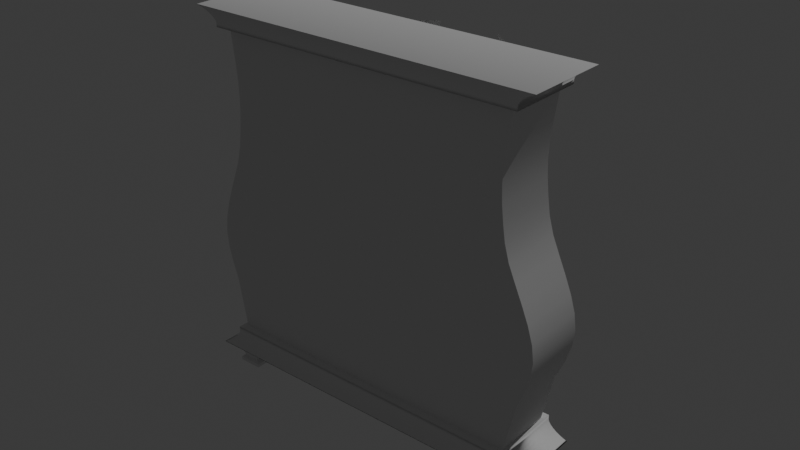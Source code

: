 # Source: 3alacena3.blend  (saved by Blender 4.2.66; exported with 4.5.12 LTS)
import bpy
from mathutils import Matrix  # noqa: F401  (used for matrix-valued properties, if any)

bpy.ops.wm.read_factory_settings(use_empty=True)
scene = bpy.context.scene
scene.name = 'Scene'

# ---- node groups
ng_smooth_by_angle = bpy.data.node_groups.new('Smooth by Angle', 'GeometryNodeTree')
_s = ng_smooth_by_angle.interface.new_socket(name='Mesh', in_out='OUTPUT', socket_type='NodeSocketGeometry')
_s = ng_smooth_by_angle.interface.new_socket(name='Mesh', in_out='INPUT', socket_type='NodeSocketGeometry')
_s = ng_smooth_by_angle.interface.new_socket(name='Angle', in_out='INPUT', socket_type='NodeSocketFloat')
_s.subtype = 'ANGLE'
_s.default_value = 0.5236
_s.min_value = 0.0
_s.max_value = 3.142
_s.description = 'Maximum face angle for smooth edges'
_s = ng_smooth_by_angle.interface.new_socket(name='Ignore Sharpness', in_out='INPUT', socket_type='NodeSocketBool')
_s.force_non_field = True
ng_smooth_by_angle.description = 'Set the sharpness of mesh edges based on the angle between the neighboring faces'
ng_smooth_by_angle.is_modifier = True
_N = ng_smooth_by_angle.nodes; _L = ng_smooth_by_angle.links
n0 = _N.new('GeometryNodeSetShadeSmooth'); n0.name = 'Set Shade Smooth'; n0.location = (120, -80)
n0.domain = 'EDGE'
n1 = _N.new('GeometryNodeSetShadeSmooth'); n1.name = 'Set Shade Smooth.001'; n1.location = (300, -80)
n2 = _N.new('NodeGroupOutput'); n2.name = 'Group Output'; n2.location = (480, -80)
n3 = _N.new('GeometryNodeInputMeshEdgeAngle'); n3.name = 'Edge Angle'; n3.location = (-440, -240)
n4 = _N.new('NodeGroupInput'); n4.name = 'Group Input'; n4.location = (-80, -80)
n5 = _N.new('GeometryNodeInputEdgeSmooth'); n5.name = 'Is Edge Smooth'; n5.location = (-260, -120)
n6 = _N.new('GeometryNodeInputShadeSmooth'); n6.name = 'Is Shade Smooth'; n6.location = (-440, -397)
n7 = _N.new('FunctionNodeCompare'); n7.name = 'Compare'; n7.location = (-260, -260)
n7.operation = 'LESS_EQUAL'
n7.inputs[6].default_value = (0.0, 0.0, 0.0, 0.0)
n7.inputs[7].default_value = (0.0, 0.0, 0.0, 0.0)
n8 = _N.new('FunctionNodeBooleanMath'); n8.name = 'Boolean Math.001'; n8.location = (-80, -260)
n9 = _N.new('NodeGroupInput'); n9.name = 'Group Input.001'; n9.location = (-440, -329)
n10 = _N.new('NodeGroupInput'); n10.name = 'Group Input.002'; n10.location = (-259, -189)
n11 = _N.new('FunctionNodeBooleanMath'); n11.name = 'Boolean Math'; n11.location = (-80, -149)
n11.operation = 'OR'
n12 = _N.new('FunctionNodeBooleanMath'); n12.name = 'Boolean Math.002'; n12.location = (-260, -380)
n12.operation = 'OR'
n13 = _N.new('NodeGroupInput'); n13.name = 'Group Input.003'; n13.location = (-440, -460)
_L.new(n3.outputs[0], n7.inputs[0])
_L.new(n1.outputs[0], n2.inputs[0])
_L.new(n9.outputs[1], n7.inputs[1])
_L.new(n7.outputs[0], n8.inputs[0])
_L.new(n4.outputs[0], n0.inputs[0])
_L.new(n0.outputs[0], n1.inputs[0])
_L.new(n8.outputs[0], n0.inputs[2])
_L.new(n10.outputs[2], n11.inputs[1])
_L.new(n5.outputs[0], n11.inputs[0])
_L.new(n11.outputs[0], n0.inputs[1])
_L.new(n13.outputs[2], n12.inputs[1])
_L.new(n6.outputs[0], n12.inputs[0])
_L.new(n12.outputs[0], n8.inputs[1])
n2.is_active_output = True

# ---- world
world_world = bpy.data.worlds.new('World'); scene.world = world_world
world_world.use_nodes = True; world_world.node_tree.nodes.clear()
_N = world_world.node_tree.nodes; _L = world_world.node_tree.links
n0 = _N.new('ShaderNodeOutputWorld'); n0.name = 'World Output'; n0.location = (300, 300)
n1 = _N.new('ShaderNodeBackground'); n1.name = 'Background'; n1.location = (10, 300)
n1.inputs[0].default_value = (0.05088, 0.05088, 0.05088, 1.0)
_L.new(n1.outputs[0], n0.inputs[0])
n0.is_active_output = True
world_world.color = (0.05088, 0.05088, 0.05088)
world_world.sun_shadow_jitter_overblur = 0.0

# ---- lights
light_sun = bpy.data.lights.new('Sun', 'SUN')
light_sun.energy = 1.0

# ---- meshes
me_cube_001 = bpy.data.meshes.new('Cube.001')
me_cube_001.from_pydata([(-1.0, -1.0, -1.0), (-0.9847, -1.0, 1.0), (-1.0, 1.0, -1.0), (-0.9847, 1.0, 1.0), (1.0, -1.0, -1.0), (0.9823, -1.0, 1.0), (1.0, 1.0, -1.0), (0.9823, 1.0, 1.0), (0.0, 1.0, -1.0), (0.0, 1.0, 1.0), (0.0, -1.0, -1.0), (0.0, -1.0, 1.0), (-1.076, -1.0, -0.6162), (-1.076, 1.0, -0.6162), (1.089, 1.0, -0.6162), (1.089, -1.0, -0.6162), (0.0, -1.0, -0.6162), (0.0, 1.0, -0.6162), (0.0, 1.0, 0.9621), (0.9301, 1.0, 0.9621), (-0.9331, 1.0, 0.9621), (-1.042, 1.0, -0.5783), (1.057, 1.0, -0.5783), (0.0, 1.0, -0.5783), (0.04254, -0.8442, -0.567), (0.04254, -0.8442, 0.9508), (0.8871, -0.8442, 0.9508), (1.015, -0.8442, -0.567), (-0.999, -0.8442, -0.567), (-0.8902, -0.8442, 0.9508), (-0.04254, -0.8442, 0.9508), (-0.04254, -0.8442, -0.567), (-0.9967, -1.0, 0.1919), (-0.9967, 1.0, 0.1919), (0.9964, 1.0, 0.1919), (0.9964, -1.0, 0.1919), (0.0, -1.0, 0.1919), (-0.9495, 1.0, 0.1919), (0.9491, 1.0, 0.1919), (0.0, 1.0, 0.1919), (0.04254, -0.8442, 0.1919), (0.9061, -0.8442, 0.1919), (-0.9065, -0.8442, 0.1919), (-0.04254, -0.8442, 0.1919), (-1.139, 1.0, -0.2122), (1.164, 1.0, -0.2122), (1.164, -1.0, -0.2122), (0.0, -1.0, -0.2122), (-1.086, 1.0, -0.1932), (1.11, 1.0, -0.1932), (0.0, 1.0, -0.1932), (0.04254, -0.8442, -0.1876), (1.059, -0.8442, -0.1876), (-1.037, -0.8442, -0.1876), (-0.04254, -0.8442, -0.1876), (-1.139, -1.0, -0.2122), (-1.076, -1.0, -0.01015), (-1.076, 1.0, -0.01015), (1.089, 1.0, -0.01015), (1.089, -1.0, -0.01015), (0.0, -1.0, -0.01015), (-1.024, 1.0, -0.0006624), (1.037, 1.0, -0.0006624), (0.0, 1.0, -0.0006624), (0.04254, -0.8442, 0.002162), (0.989, -0.8442, 0.002162), (-0.9773, -0.8442, 0.002162), (-0.04254, -0.8442, 0.002162), (-0.9425, -1.0, 0.5959), (-0.9425, 1.0, 0.5959), (0.9336, 1.0, 0.5959), (0.9336, -1.0, 0.5959), (0.0, -1.0, 0.5959), (-0.8966, 1.0, 0.577), (0.8879, 1.0, 0.577), (0.0, 1.0, 0.577), (0.04254, -0.8442, 0.5713), (0.8484, -0.8442, 0.5713), (-0.8566, -0.8442, 0.5713), (-0.04254, -0.8442, 0.5713), (-0.9572, 1.0, 0.3939), (0.9506, 1.0, 0.3939), (0.9506, -1.0, 0.3939), (0.0, -1.0, 0.3939), (-0.9121, 1.0, 0.3844), (0.9058, 1.0, 0.3844), (0.0, 1.0, 0.3844), (0.04254, -0.8442, 0.3816), (0.8657, -0.8442, 0.3816), (-0.8717, -0.8442, 0.3816), (-0.04254, -0.8442, 0.3816), (-0.9572, -1.0, 0.3939), (-0.9572, -1.0, 0.798), (-0.9572, 1.0, 0.798), (0.9506, 1.0, 0.798), (0.9506, -1.0, 0.798), (0.0, -1.0, 0.798), (-0.9075, 1.0, 0.7695), (0.9005, 1.0, 0.7695), (0.0, 1.0, 0.7695), (0.04254, -0.8442, 0.761), (0.8592, -0.8442, 0.761), (-0.866, -0.8442, 0.761), (-0.04254, -0.8442, 0.761), (-1.139, 1.0, -0.4142), (1.164, 1.0, -0.4142), (1.164, -1.0, -0.4142), (0.0, -1.0, -0.4142), (-1.095, 1.0, -0.3858), (1.121, 1.0, -0.3858), (0.0, 1.0, -0.3858), (0.04254, -0.8442, -0.3773), (1.072, -0.8442, -0.3773), (-1.048, -0.8442, -0.3773), (-0.04254, -0.8442, -0.3773), (-1.139, -1.0, -0.4142), (-1.112, 1.0, -0.1112), (1.132, 1.0, -0.1112), (1.132, -1.0, -0.1112), (0.0, -1.0, -0.1112), (-1.059, 1.0, -0.09693), (1.077, 1.0, -0.09693), (0.0, 1.0, -0.09693), (0.04254, -0.8442, -0.0927), (1.028, -0.8442, -0.0927), (-1.01, -0.8442, -0.0927), (-0.04254, -0.8442, -0.0927), (-1.112, -1.0, -0.1112), (-1.15, -1.0, -0.3132), (-1.15, 1.0, -0.3132), (1.177, 1.0, -0.3132), (1.177, -1.0, -0.3132), (0.0, -1.0, -0.3132), (-1.101, 1.0, -0.2895), (1.127, 1.0, -0.2895), (0.0, 1.0, -0.2895), (0.04254, -0.8442, -0.2824), (1.076, -0.8442, -0.2824), (-1.051, -0.8442, -0.2824), (-0.04254, -0.8442, -0.2824), (-1.112, 1.0, -0.5152), (1.132, 1.0, -0.5152), (1.132, -1.0, -0.5152), (0.0, -1.0, -0.5152), (-1.074, 1.0, -0.482), (1.095, 1.0, -0.482), (0.0, 1.0, -0.482), (0.04254, -0.8442, -0.4721), (1.049, -0.8442, -0.4721), (-1.029, -0.8442, -0.4721), (-0.04254, -0.8442, -0.4721), (-1.112, -1.0, -0.5152), (-0.9709, 1.0, 0.2929), (0.9665, 1.0, 0.2929), (0.9665, -1.0, 0.2929), (0.0, -1.0, 0.2929), (-0.9252, 1.0, 0.2882), (0.9209, 1.0, 0.2882), (0.0, 1.0, 0.2882), (0.04254, -0.8442, 0.2867), (0.8801, -0.8442, 0.2867), (-0.8841, -0.8442, 0.2867), (-0.04254, -0.8442, 0.2867), (-0.9709, -1.0, 0.2929), (-1.036, -1.0, 0.09087), (-1.036, 1.0, 0.09087), (1.042, 1.0, 0.09087), (1.042, -1.0, 0.09087), (0.0, -1.0, 0.09087), (-0.9858, 1.0, 0.09561), (0.9916, 1.0, 0.09561), (0.0, 1.0, 0.09561), (0.04254, -0.8442, 0.09702), (0.9459, -0.8442, 0.09702), (-0.9406, -0.8442, 0.09702), (-0.04254, -0.8442, 0.09702), (-0.9467, -1.0, 0.4949), (-0.9467, 1.0, 0.4949), (0.9385, 1.0, 0.4949), (0.9385, -1.0, 0.4949), (0.0, -1.0, 0.4949), (-0.9017, 1.0, 0.4807), (0.8938, 1.0, 0.4807), (0.0, 1.0, 0.4807), (0.04254, -0.8442, 0.4765), (0.8542, -0.8442, 0.4765), (-0.8617, -0.8442, 0.4765), (-0.04254, -0.8442, 0.4765), (-0.9467, 1.0, 0.697), (0.9385, 1.0, 0.697), (0.9385, -1.0, 0.697), (0.0, -1.0, 0.697), (-0.8989, 1.0, 0.6732), (0.8906, 1.0, 0.6732), (0.0, 1.0, 0.6732), (0.04254, -0.8442, 0.6662), (0.8503, -0.8442, 0.6662), (-0.8583, -0.8442, 0.6662), (-0.04254, -0.8442, 0.6662), (-0.9467, -1.0, 0.697), (-0.9709, -1.0, 0.899), (-0.9709, 1.0, 0.899), (0.9664, 1.0, 0.899), (0.9664, -1.0, 0.899), (0.0, -1.0, 0.899), (-0.9198, 1.0, 0.8658), (0.9147, 1.0, 0.8658), (0.0, 1.0, 0.8658), (0.04254, -0.8442, 0.8559), (0.8724, -0.8442, 0.8559), (-0.8775, -0.8442, 0.8559), (-0.04254, -0.8442, 0.8559), (0.0, 1.148, 1.0), (0.9823, 1.148, 1.0), (-0.9847, 1.148, 1.0), (-1.112, 1.148, -0.5152), (-1.076, 1.148, -0.6162), (1.132, 1.148, -0.5152), (1.089, 1.148, -0.6162), (-0.9331, 1.148, 0.9621), (0.0, 1.148, -0.6162), (0.0, 1.148, 0.9621), (0.9301, 1.148, 0.9621), (-1.074, 1.148, -0.482), (-1.042, 1.148, -0.5783), (1.095, 1.148, -0.482), (1.057, 1.148, -0.5783), (0.0, 1.148, -0.5783), (-0.9709, 1.148, 0.2929), (-0.9967, 1.148, 0.1919), (0.9665, 1.148, 0.2929), (0.9964, 1.148, 0.1919), (-0.9252, 1.148, 0.2882), (-0.9495, 1.148, 0.1919), (0.9209, 1.148, 0.2882), (0.9491, 1.148, 0.1919), (-1.112, 1.148, -0.1112), (-1.139, 1.148, -0.2122), (1.132, 1.148, -0.1112), (1.164, 1.148, -0.2122), (-1.059, 1.148, -0.09693), (-1.086, 1.148, -0.1932), (1.077, 1.148, -0.09693), (1.11, 1.148, -0.1932), (-1.036, 1.148, 0.09087), (-1.076, 1.148, -0.01015), (1.042, 1.148, 0.09087), (1.089, 1.148, -0.01015), (-0.9858, 1.148, 0.09561), (-1.024, 1.148, -0.0006624), (0.9916, 1.148, 0.09561), (1.037, 1.148, -0.0006624), (-0.9467, 1.148, 0.697), (-0.9425, 1.148, 0.5959), (0.9385, 1.148, 0.697), (0.9336, 1.148, 0.5959), (-0.8989, 1.148, 0.6732), (-0.8966, 1.148, 0.577), (0.8906, 1.148, 0.6732), (0.8879, 1.148, 0.577), (-0.9467, 1.148, 0.4949), (-0.9572, 1.148, 0.3939), (0.9385, 1.148, 0.4949), (0.9506, 1.148, 0.3939), (-0.9017, 1.148, 0.4807), (-0.9121, 1.148, 0.3844), (0.8938, 1.148, 0.4807), (0.9058, 1.148, 0.3844), (-0.9709, 1.148, 0.899), (-0.9572, 1.148, 0.798), (0.9664, 1.148, 0.899), (0.9506, 1.148, 0.798), (-0.9198, 1.148, 0.8658), (-0.9075, 1.148, 0.7695), (0.9147, 1.148, 0.8658), (0.9005, 1.148, 0.7695), (-1.15, 1.148, -0.3132), (-1.139, 1.148, -0.4142), (1.177, 1.148, -0.3132), (1.164, 1.148, -0.4142), (-1.101, 1.148, -0.2895), (-1.095, 1.148, -0.3858), (1.127, 1.148, -0.2895), (1.121, 1.148, -0.3858)], [], [(200, 1, 3, 201), (98, 206, 274, 275), (202, 7, 5, 203), (204, 11, 1, 200), (8, 6, 4, 10), (9, 3, 1, 11), (7, 9, 11, 5), (2, 8, 10, 0), (203, 5, 11, 204), (69, 188, 252, 253), (2, 13, 17, 8), (4, 15, 16, 10), (10, 16, 12, 0), (6, 14, 15, 4), (8, 17, 14, 6), (0, 12, 13, 2), (208, 25, 26, 209), (210, 29, 30, 211), (205, 97, 273, 272), (17, 13, 216, 220), (178, 81, 263, 262), (109, 134, 282, 283), (207, 18, 25, 208), (18, 19, 26, 25), (145, 22, 27, 148), (22, 23, 24, 27), (205, 20, 29, 210), (20, 18, 30, 29), (146, 23, 31, 150), (23, 21, 28, 31), (158, 39, 43, 162), (169, 37, 42, 174), (157, 38, 41, 160), (171, 39, 40, 172), (80, 177, 260, 261), (174, 42, 43, 175), (172, 40, 41, 173), (202, 94, 271, 270), (167, 35, 36, 168), (168, 36, 32, 164), (166, 34, 35, 167), (164, 32, 33, 165), (128, 55, 44, 129), (130, 45, 46, 131), (132, 47, 55, 128), (131, 46, 47, 132), (133, 108, 281, 280), (136, 51, 52, 137), (138, 53, 54, 139), (135, 50, 51, 136), (133, 48, 53, 138), (122, 50, 54, 126), (121, 49, 52, 124), (93, 201, 268, 269), (121, 62, 251, 242), (170, 62, 65, 173), (171, 63, 67, 175), (127, 56, 57, 116), (117, 58, 59, 118), (119, 60, 56, 127), (118, 59, 60, 119), (61, 120, 240, 249), (123, 64, 65, 124), (125, 66, 67, 126), (122, 63, 64, 123), (120, 61, 66, 125), (134, 49, 243, 282), (193, 74, 77, 196), (194, 75, 79, 198), (181, 73, 78, 186), (183, 75, 76, 184), (186, 78, 79, 187), (184, 76, 77, 185), (141, 14, 218, 217), (179, 71, 72, 180), (180, 72, 68, 176), (178, 70, 71, 179), (176, 68, 69, 177), (163, 91, 80, 152), (153, 81, 82, 154), (155, 83, 91, 163), (154, 82, 83, 155), (130, 105, 279, 278), (159, 87, 88, 160), (161, 89, 90, 162), (158, 86, 87, 159), (156, 84, 89, 161), (48, 133, 280, 241), (182, 85, 88, 185), (183, 86, 90, 187), (207, 99, 103, 211), (206, 98, 101, 209), (13, 140, 215, 216), (192, 97, 102, 197), (194, 99, 100, 195), (197, 102, 103, 198), (195, 100, 101, 196), (104, 129, 276, 277), (190, 95, 96, 191), (191, 96, 92, 199), (189, 94, 95, 190), (199, 92, 93, 188), (144, 108, 113, 149), (146, 110, 111, 147), (149, 113, 114, 150), (147, 111, 112, 148), (58, 117, 238, 247), (142, 106, 107, 143), (143, 107, 115, 151), (141, 105, 106, 142), (151, 115, 104, 140), (135, 110, 114, 139), (134, 109, 112, 137), (145, 109, 283, 225), (48, 120, 125, 53), (50, 122, 123, 51), (53, 125, 126, 54), (51, 123, 124, 52), (116, 57, 245, 236), (46, 118, 119, 47), (47, 119, 127, 55), (45, 117, 118, 46), (55, 127, 116, 44), (45, 130, 278, 239), (62, 121, 124, 65), (63, 122, 126, 67), (108, 144, 223, 281), (49, 134, 137, 52), (50, 135, 139, 54), (108, 133, 138, 113), (110, 135, 136, 111), (113, 138, 139, 114), (111, 136, 137, 112), (129, 44, 237, 276), (106, 131, 132, 107), (107, 132, 128, 115), (105, 130, 131, 106), (115, 128, 129, 104), (12, 151, 140, 13), (14, 141, 142, 15), (16, 143, 151, 12), (15, 142, 143, 16), (157, 85, 267, 234), (24, 147, 148, 27), (28, 149, 150, 31), (23, 146, 147, 24), (21, 144, 149, 28), (110, 146, 150, 114), (109, 145, 148, 112), (84, 156, 232, 265), (37, 156, 161, 42), (39, 158, 159, 40), (42, 161, 162, 43), (40, 159, 160, 41), (170, 38, 235, 250), (35, 154, 155, 36), (36, 155, 163, 32), (34, 153, 154, 35), (32, 163, 152, 33), (105, 141, 217, 279), (85, 157, 160, 88), (86, 158, 162, 90), (39, 171, 175, 43), (38, 170, 173, 41), (37, 169, 248, 233), (56, 164, 165, 57), (58, 166, 167, 59), (60, 168, 164, 56), (59, 167, 168, 60), (140, 104, 277, 215), (64, 172, 173, 65), (66, 174, 175, 67), (63, 171, 172, 64), (61, 169, 174, 66), (75, 183, 187, 79), (74, 182, 185, 77), (38, 157, 234, 235), (91, 176, 177, 80), (81, 178, 179, 82), (83, 180, 176, 91), (82, 179, 180, 83), (182, 74, 259, 266), (87, 184, 185, 88), (89, 186, 187, 90), (86, 183, 184, 87), (84, 181, 186, 89), (68, 199, 188, 69), (70, 189, 190, 71), (72, 191, 199, 68), (71, 190, 191, 72), (3, 9, 212, 214), (76, 195, 196, 77), (78, 197, 198, 79), (75, 194, 195, 76), (73, 192, 197, 78), (99, 194, 198, 103), (98, 193, 196, 101), (81, 153, 230, 263), (156, 37, 233, 232), (19, 206, 209, 26), (18, 207, 211, 30), (97, 205, 210, 102), (99, 207, 208, 100), (102, 210, 211, 103), (100, 208, 209, 101), (73, 181, 264, 257), (95, 203, 204, 96), (96, 204, 200, 92), (94, 202, 203, 95), (92, 200, 201, 93), (218, 220, 227, 226), (268, 214, 219, 272), (220, 216, 224, 227), (214, 212, 221, 219), (217, 218, 226, 225), (212, 213, 222, 221), (230, 231, 235, 234), (244, 229, 233, 248), (276, 237, 241, 280), (238, 239, 243, 242), (246, 247, 251, 250), (236, 245, 249, 240), (254, 255, 259, 258), (260, 253, 257, 264), (228, 261, 265, 232), (262, 263, 267, 266), (270, 271, 275, 274), (252, 269, 273, 256), (215, 277, 281, 223), (278, 279, 283, 282), (237, 236, 240, 241), (247, 238, 242, 251), (239, 278, 282, 243), (277, 276, 280, 281), (216, 215, 223, 224), (279, 217, 225, 283), (229, 228, 232, 233), (263, 230, 234, 267), (231, 246, 250, 235), (245, 244, 248, 249), (255, 262, 266, 259), (261, 260, 264, 265), (253, 252, 256, 257), (271, 254, 258, 275), (213, 270, 274, 222), (269, 268, 272, 273), (181, 84, 265, 264), (189, 70, 255, 254), (14, 17, 220, 218), (85, 182, 266, 267), (201, 3, 214, 268), (57, 165, 244, 245), (7, 202, 270, 213), (9, 7, 213, 212), (188, 93, 269, 252), (166, 58, 247, 246), (44, 116, 236, 237), (19, 18, 221, 222), (192, 73, 257, 256), (94, 189, 254, 271), (117, 45, 239, 238), (18, 20, 219, 221), (74, 193, 258, 259), (144, 21, 224, 223), (20, 205, 272, 219), (169, 61, 249, 248), (177, 69, 253, 260), (33, 152, 228, 229), (22, 145, 225, 226), (206, 19, 222, 274), (97, 192, 256, 273), (62, 170, 250, 251), (70, 178, 262, 255), (120, 48, 241, 240), (153, 34, 231, 230), (193, 98, 275, 258), (49, 121, 242, 243), (165, 33, 229, 244), (21, 23, 227, 224), (34, 166, 246, 231), (152, 80, 261, 228), (23, 22, 226, 227)])
me_cube_001.polygons.foreach_set('use_smooth', [True] * 282)
_uv = me_cube_001.uv_layers.new(name='UVMap')
_uv.uv.foreach_set('vector', [0.6124, 0.0, 0.625, 0.0, 0.625, 0.25, 0.6124, 0.25, 0.5997, 0.5, 0.6124, 0.5, 0.6124, 0.5, 0.5997, 0.5, 0.6124, 0.5, 0.625, 0.5, 0.625, 0.75, 0.6124, 0.75, 0.6124, 0.875, 0.625, 0.875, 0.625, 1.0, 0.6124, 1.0, 0.25, 0.5, 0.375, 0.5, 0.375, 0.75, 0.25, 0.75, 0.75, 0.5, 0.875, 0.5, 0.875, 0.75, 0.75, 0.75, 0.625, 0.5, 0.75, 0.5, 0.75, 0.75, 0.625, 0.75, 0.125, 0.5, 0.25, 0.5, 0.25, 0.75, 0.125, 0.75, 0.6124, 0.75, 0.625, 0.75, 0.625, 0.875, 0.6124, 0.875, 0.5745, 0.25, 0.5871, 0.25, 0.5871, 0.25, 0.5745, 0.25, 0.375, 0.25, 0.423, 0.25, 0.423, 0.375, 0.375, 0.375, 0.375, 0.75, 0.423, 0.75, 0.423, 0.875, 0.375, 0.875, 0.375, 0.875, 0.423, 0.875, 0.423, 1.0, 0.375, 1.0, 0.375, 0.5, 0.423, 0.5, 0.423, 0.75, 0.375, 0.75, 0.375, 0.375, 0.423, 0.375, 0.423, 0.5, 0.375, 0.5, 0.375, 0.0, 0.423, 0.0, 0.423, 0.25, 0.375, 0.25, 0.6027, 0.3861, 0.6139, 0.3861, 0.6139, 0.4889, 0.6027, 0.4889, 0.6027, 0.2611, 0.6139, 0.2611, 0.6139, 0.3639, 0.6027, 0.3639, 0.6124, 0.25, 0.5997, 0.25, 0.5997, 0.25, 0.6124, 0.25, 0.423, 0.375, 0.423, 0.25, 0.423, 0.25, 0.423, 0.375, 0.5619, 0.5, 0.5492, 0.5, 0.5492, 0.5, 0.5619, 0.5, 0.4482, 0.5, 0.4609, 0.5, 0.4609, 0.5, 0.4482, 0.5, 0.6124, 0.375, 0.625, 0.375, 0.6139, 0.3861, 0.6027, 0.3861, 0.625, 0.375, 0.625, 0.5, 0.6139, 0.4889, 0.6139, 0.3861, 0.4356, 0.5, 0.423, 0.5, 0.434, 0.4889, 0.4453, 0.4889, 0.423, 0.5, 0.423, 0.375, 0.434, 0.3861, 0.434, 0.4889, 0.6124, 0.25, 0.625, 0.25, 0.6139, 0.2611, 0.6027, 0.2611, 0.625, 0.25, 0.625, 0.375, 0.6139, 0.3639, 0.6139, 0.2611, 0.4356, 0.375, 0.423, 0.375, 0.434, 0.3639, 0.4453, 0.3639, 0.423, 0.375, 0.423, 0.25, 0.434, 0.2611, 0.434, 0.3639, 0.5366, 0.375, 0.524, 0.375, 0.524, 0.3639, 0.5352, 0.3639, 0.5114, 0.25, 0.524, 0.25, 0.524, 0.2611, 0.5127, 0.2611, 0.5366, 0.5, 0.524, 0.5, 0.524, 0.4889, 0.5352, 0.4889, 0.5114, 0.375, 0.524, 0.375, 0.524, 0.3861, 0.5127, 0.3861, 0.5492, 0.25, 0.5619, 0.25, 0.5619, 0.25, 0.5492, 0.25, 0.5127, 0.2611, 0.524, 0.2611, 0.524, 0.3639, 0.5127, 0.3639, 0.5127, 0.3861, 0.524, 0.3861, 0.524, 0.4889, 0.5127, 0.4889, 0.6124, 0.5, 0.5997, 0.5, 0.5997, 0.5, 0.6124, 0.5, 0.5114, 0.75, 0.524, 0.75, 0.524, 0.875, 0.5114, 0.875, 0.5114, 0.875, 0.524, 0.875, 0.524, 1.0, 0.5114, 1.0, 0.5114, 0.5, 0.524, 0.5, 0.524, 0.75, 0.5114, 0.75, 0.5114, 0.0, 0.524, 0.0, 0.524, 0.25, 0.5114, 0.25, 0.4609, 0.0, 0.4735, 0.0, 0.4735, 0.25, 0.4609, 0.25, 0.4609, 0.5, 0.4735, 0.5, 0.4735, 0.75, 0.4609, 0.75, 0.4609, 0.875, 0.4735, 0.875, 0.4735, 1.0, 0.4609, 1.0, 0.4609, 0.75, 0.4735, 0.75, 0.4735, 0.875, 0.4609, 0.875, 0.4609, 0.25, 0.4482, 0.25, 0.4482, 0.25, 0.4609, 0.25, 0.4678, 0.3861, 0.479, 0.3861, 0.479, 0.4889, 0.4678, 0.4889, 0.4678, 0.2611, 0.479, 0.2611, 0.479, 0.3639, 0.4678, 0.3639, 0.4609, 0.375, 0.4735, 0.375, 0.479, 0.3861, 0.4678, 0.3861, 0.4609, 0.25, 0.4735, 0.25, 0.479, 0.2611, 0.4678, 0.2611, 0.4861, 0.375, 0.4735, 0.375, 0.479, 0.3639, 0.4902, 0.3639, 0.4861, 0.5, 0.4735, 0.5, 0.479, 0.4889, 0.4902, 0.4889, 0.5997, 0.25, 0.6124, 0.25, 0.6124, 0.25, 0.5997, 0.25, 0.4861, 0.5, 0.4987, 0.5, 0.4987, 0.5, 0.4861, 0.5, 0.5114, 0.5, 0.4987, 0.5, 0.5015, 0.4889, 0.5127, 0.4889, 0.5114, 0.375, 0.4987, 0.375, 0.5015, 0.3639, 0.5127, 0.3639, 0.4861, 0.0, 0.4987, 0.0, 0.4987, 0.25, 0.4861, 0.25, 0.4861, 0.5, 0.4987, 0.5, 0.4987, 0.75, 0.4861, 0.75, 0.4861, 0.875, 0.4987, 0.875, 0.4987, 1.0, 0.4861, 1.0, 0.4861, 0.75, 0.4987, 0.75, 0.4987, 0.875, 0.4861, 0.875, 0.4987, 0.25, 0.4861, 0.25, 0.4861, 0.25, 0.4987, 0.25, 0.4902, 0.3861, 0.5015, 0.3861, 0.5015, 0.4889, 0.4902, 0.4889, 0.4902, 0.2611, 0.5015, 0.2611, 0.5015, 0.3639, 0.4902, 0.3639, 0.4861, 0.375, 0.4987, 0.375, 0.5015, 0.3861, 0.4902, 0.3861, 0.4861, 0.25, 0.4987, 0.25, 0.5015, 0.2611, 0.4902, 0.2611, 0.4609, 0.5, 0.4735, 0.5, 0.4735, 0.5, 0.4609, 0.5, 0.5871, 0.5, 0.5745, 0.5, 0.569, 0.4889, 0.5802, 0.4889, 0.5871, 0.375, 0.5745, 0.375, 0.569, 0.3639, 0.5802, 0.3639, 0.5619, 0.25, 0.5745, 0.25, 0.569, 0.2611, 0.5577, 0.2611, 0.5619, 0.375, 0.5745, 0.375, 0.569, 0.3861, 0.5577, 0.3861, 0.5577, 0.2611, 0.569, 0.2611, 0.569, 0.3639, 0.5577, 0.3639, 0.5577, 0.3861, 0.569, 0.3861, 0.569, 0.4889, 0.5577, 0.4889, 0.4356, 0.5, 0.423, 0.5, 0.423, 0.5, 0.4356, 0.5, 0.5619, 0.75, 0.5745, 0.75, 0.5745, 0.875, 0.5619, 0.875, 0.5619, 0.875, 0.5745, 0.875, 0.5745, 1.0, 0.5619, 1.0, 0.5619, 0.5, 0.5745, 0.5, 0.5745, 0.75, 0.5619, 0.75, 0.5619, 0.0, 0.5745, 0.0, 0.5745, 0.25, 0.5619, 0.25, 0.5366, 0.0, 0.5492, 0.0, 0.5492, 0.25, 0.5366, 0.25, 0.5366, 0.5, 0.5492, 0.5, 0.5492, 0.75, 0.5366, 0.75, 0.5366, 0.875, 0.5492, 0.875, 0.5492, 1.0, 0.5366, 1.0, 0.5366, 0.75, 0.5492, 0.75, 0.5492, 0.875, 0.5366, 0.875, 0.4609, 0.5, 0.4482, 0.5, 0.4482, 0.5, 0.4609, 0.5, 0.5352, 0.3861, 0.5465, 0.3861, 0.5465, 0.4889, 0.5352, 0.4889, 0.5352, 0.2611, 0.5465, 0.2611, 0.5465, 0.3639, 0.5352, 0.3639, 0.5366, 0.375, 0.5492, 0.375, 0.5465, 0.3861, 0.5352, 0.3861, 0.5366, 0.25, 0.5492, 0.25, 0.5465, 0.2611, 0.5352, 0.2611, 0.4735, 0.25, 0.4609, 0.25, 0.4609, 0.25, 0.4735, 0.25, 0.5619, 0.5, 0.5492, 0.5, 0.5465, 0.4889, 0.5577, 0.4889, 0.5619, 0.375, 0.5492, 0.375, 0.5465, 0.3639, 0.5577, 0.3639, 0.6124, 0.375, 0.5997, 0.375, 0.5915, 0.3639, 0.6027, 0.3639, 0.6124, 0.5, 0.5997, 0.5, 0.5915, 0.4889, 0.6027, 0.4889, 0.423, 0.25, 0.4356, 0.25, 0.4356, 0.25, 0.423, 0.25, 0.5871, 0.25, 0.5997, 0.25, 0.5915, 0.2611, 0.5802, 0.2611, 0.5871, 0.375, 0.5997, 0.375, 0.5915, 0.3861, 0.5802, 0.3861, 0.5802, 0.2611, 0.5915, 0.2611, 0.5915, 0.3639, 0.5802, 0.3639, 0.5802, 0.3861, 0.5915, 0.3861, 0.5915, 0.4889, 0.5802, 0.4889, 0.4482, 0.25, 0.4609, 0.25, 0.4609, 0.25, 0.4482, 0.25, 0.5871, 0.75, 0.5997, 0.75, 0.5997, 0.875, 0.5871, 0.875, 0.5871, 0.875, 0.5997, 0.875, 0.5997, 1.0, 0.5871, 1.0, 0.5871, 0.5, 0.5997, 0.5, 0.5997, 0.75, 0.5871, 0.75, 0.5871, 0.0, 0.5997, 0.0, 0.5997, 0.25, 0.5871, 0.25, 0.4356, 0.25, 0.4482, 0.25, 0.4565, 0.2611, 0.4453, 0.2611, 0.4356, 0.375, 0.4482, 0.375, 0.4565, 0.3861, 0.4453, 0.3861, 0.4453, 0.2611, 0.4565, 0.2611, 0.4565, 0.3639, 0.4453, 0.3639, 0.4453, 0.3861, 0.4565, 0.3861, 0.4565, 0.4889, 0.4453, 0.4889, 0.4987, 0.5, 0.4861, 0.5, 0.4861, 0.5, 0.4987, 0.5, 0.4356, 0.75, 0.4482, 0.75, 0.4482, 0.875, 0.4356, 0.875, 0.4356, 0.875, 0.4482, 0.875, 0.4482, 1.0, 0.4356, 1.0, 0.4356, 0.5, 0.4482, 0.5, 0.4482, 0.75, 0.4356, 0.75, 0.4356, 0.0, 0.4482, 0.0, 0.4482, 0.25, 0.4356, 0.25, 0.4609, 0.375, 0.4482, 0.375, 0.4565, 0.3639, 0.4678, 0.3639, 0.4609, 0.5, 0.4482, 0.5, 0.4565, 0.4889, 0.4678, 0.4889, 0.4356, 0.5, 0.4482, 0.5, 0.4482, 0.5, 0.4356, 0.5, 0.4735, 0.25, 0.4861, 0.25, 0.4902, 0.2611, 0.479, 0.2611, 0.4735, 0.375, 0.4861, 0.375, 0.4902, 0.3861, 0.479, 0.3861, 0.479, 0.2611, 0.4902, 0.2611, 0.4902, 0.3639, 0.479, 0.3639, 0.479, 0.3861, 0.4902, 0.3861, 0.4902, 0.4889, 0.479, 0.4889, 0.4861, 0.25, 0.4987, 0.25, 0.4987, 0.25, 0.4861, 0.25, 0.4735, 0.75, 0.4861, 0.75, 0.4861, 0.875, 0.4735, 0.875, 0.4735, 0.875, 0.4861, 0.875, 0.4861, 1.0, 0.4735, 1.0, 0.4735, 0.5, 0.4861, 0.5, 0.4861, 0.75, 0.4735, 0.75, 0.4735, 0.0, 0.4861, 0.0, 0.4861, 0.25, 0.4735, 0.25, 0.4735, 0.5, 0.4609, 0.5, 0.4609, 0.5, 0.4735, 0.5, 0.4987, 0.5, 0.4861, 0.5, 0.4902, 0.4889, 0.5015, 0.4889, 0.4987, 0.375, 0.4861, 0.375, 0.4902, 0.3639, 0.5015, 0.3639, 0.4482, 0.25, 0.4356, 0.25, 0.4356, 0.25, 0.4482, 0.25, 0.4735, 0.5, 0.4609, 0.5, 0.4678, 0.4889, 0.479, 0.4889, 0.4735, 0.375, 0.4609, 0.375, 0.4678, 0.3639, 0.479, 0.3639, 0.4482, 0.25, 0.4609, 0.25, 0.4678, 0.2611, 0.4565, 0.2611, 0.4482, 0.375, 0.4609, 0.375, 0.4678, 0.3861, 0.4565, 0.3861, 0.4565, 0.2611, 0.4678, 0.2611, 0.4678, 0.3639, 0.4565, 0.3639, 0.4565, 0.3861, 0.4678, 0.3861, 0.4678, 0.4889, 0.4565, 0.4889, 0.4609, 0.25, 0.4735, 0.25, 0.4735, 0.25, 0.4609, 0.25, 0.4482, 0.75, 0.4609, 0.75, 0.4609, 0.875, 0.4482, 0.875, 0.4482, 0.875, 0.4609, 0.875, 0.4609, 1.0, 0.4482, 1.0, 0.4482, 0.5, 0.4609, 0.5, 0.4609, 0.75, 0.4482, 0.75, 0.4482, 0.0, 0.4609, 0.0, 0.4609, 0.25, 0.4482, 0.25, 0.423, 0.0, 0.4356, 0.0, 0.4356, 0.25, 0.423, 0.25, 0.423, 0.5, 0.4356, 0.5, 0.4356, 0.75, 0.423, 0.75, 0.423, 0.875, 0.4356, 0.875, 0.4356, 1.0, 0.423, 1.0, 0.423, 0.75, 0.4356, 0.75, 0.4356, 0.875, 0.423, 0.875, 0.5366, 0.5, 0.5492, 0.5, 0.5492, 0.5, 0.5366, 0.5, 0.434, 0.3861, 0.4453, 0.3861, 0.4453, 0.4889, 0.434, 0.4889, 0.434, 0.2611, 0.4453, 0.2611, 0.4453, 0.3639, 0.434, 0.3639, 0.423, 0.375, 0.4356, 0.375, 0.4453, 0.3861, 0.434, 0.3861, 0.423, 0.25, 0.4356, 0.25, 0.4453, 0.2611, 0.434, 0.2611, 0.4482, 0.375, 0.4356, 0.375, 0.4453, 0.3639, 0.4565, 0.3639, 0.4482, 0.5, 0.4356, 0.5, 0.4453, 0.4889, 0.4565, 0.4889, 0.5492, 0.25, 0.5366, 0.25, 0.5366, 0.25, 0.5492, 0.25, 0.524, 0.25, 0.5366, 0.25, 0.5352, 0.2611, 0.524, 0.2611, 0.524, 0.375, 0.5366, 0.375, 0.5352, 0.3861, 0.524, 0.3861, 0.524, 0.2611, 0.5352, 0.2611, 0.5352, 0.3639, 0.524, 0.3639, 0.524, 0.3861, 0.5352, 0.3861, 0.5352, 0.4889, 0.524, 0.4889, 0.5114, 0.5, 0.524, 0.5, 0.524, 0.5, 0.5114, 0.5, 0.524, 0.75, 0.5366, 0.75, 0.5366, 0.875, 0.524, 0.875, 0.524, 0.875, 0.5366, 0.875, 0.5366, 1.0, 0.524, 1.0, 0.524, 0.5, 0.5366, 0.5, 0.5366, 0.75, 0.524, 0.75, 0.524, 0.0, 0.5366, 0.0, 0.5366, 0.25, 0.524, 0.25, 0.4482, 0.5, 0.4356, 0.5, 0.4356, 0.5, 0.4482, 0.5, 0.5492, 0.5, 0.5366, 0.5, 0.5352, 0.4889, 0.5465, 0.4889, 0.5492, 0.375, 0.5366, 0.375, 0.5352, 0.3639, 0.5465, 0.3639, 0.524, 0.375, 0.5114, 0.375, 0.5127, 0.3639, 0.524, 0.3639, 0.524, 0.5, 0.5114, 0.5, 0.5127, 0.4889, 0.524, 0.4889, 0.524, 0.25, 0.5114, 0.25, 0.5114, 0.25, 0.524, 0.25, 0.4987, 0.0, 0.5114, 0.0, 0.5114, 0.25, 0.4987, 0.25, 0.4987, 0.5, 0.5114, 0.5, 0.5114, 0.75, 0.4987, 0.75, 0.4987, 0.875, 0.5114, 0.875, 0.5114, 1.0, 0.4987, 1.0, 0.4987, 0.75, 0.5114, 0.75, 0.5114, 0.875, 0.4987, 0.875, 0.4356, 0.25, 0.4482, 0.25, 0.4482, 0.25, 0.4356, 0.25, 0.5015, 0.3861, 0.5127, 0.3861, 0.5127, 0.4889, 0.5015, 0.4889, 0.5015, 0.2611, 0.5127, 0.2611, 0.5127, 0.3639, 0.5015, 0.3639, 0.4987, 0.375, 0.5114, 0.375, 0.5127, 0.3861, 0.5015, 0.3861, 0.4987, 0.25, 0.5114, 0.25, 0.5127, 0.2611, 0.5015, 0.2611, 0.5745, 0.375, 0.5619, 0.375, 0.5577, 0.3639, 0.569, 0.3639, 0.5745, 0.5, 0.5619, 0.5, 0.5577, 0.4889, 0.569, 0.4889, 0.524, 0.5, 0.5366, 0.5, 0.5366, 0.5, 0.524, 0.5, 0.5492, 0.0, 0.5619, 0.0, 0.5619, 0.25, 0.5492, 0.25, 0.5492, 0.5, 0.5619, 0.5, 0.5619, 0.75, 0.5492, 0.75, 0.5492, 0.875, 0.5619, 0.875, 0.5619, 1.0, 0.5492, 1.0, 0.5492, 0.75, 0.5619, 0.75, 0.5619, 0.875, 0.5492, 0.875, 0.5619, 0.5, 0.5745, 0.5, 0.5745, 0.5, 0.5619, 0.5, 0.5465, 0.3861, 0.5577, 0.3861, 0.5577, 0.4889, 0.5465, 0.4889, 0.5465, 0.2611, 0.5577, 0.2611, 0.5577, 0.3639, 0.5465, 0.3639, 0.5492, 0.375, 0.5619, 0.375, 0.5577, 0.3861, 0.5465, 0.3861, 0.5492, 0.25, 0.5619, 0.25, 0.5577, 0.2611, 0.5465, 0.2611, 0.5745, 0.0, 0.5871, 0.0, 0.5871, 0.25, 0.5745, 0.25, 0.5745, 0.5, 0.5871, 0.5, 0.5871, 0.75, 0.5745, 0.75, 0.5745, 0.875, 0.5871, 0.875, 0.5871, 1.0, 0.5745, 1.0, 0.5745, 0.75, 0.5871, 0.75, 0.5871, 0.875, 0.5745, 0.875, 0.875, 0.5, 0.75, 0.5, 0.75, 0.5, 0.875, 0.5, 0.569, 0.3861, 0.5802, 0.3861, 0.5802, 0.4889, 0.569, 0.4889, 0.569, 0.2611, 0.5802, 0.2611, 0.5802, 0.3639, 0.569, 0.3639, 0.5745, 0.375, 0.5871, 0.375, 0.5802, 0.3861, 0.569, 0.3861, 0.5745, 0.25, 0.5871, 0.25, 0.5802, 0.2611, 0.569, 0.2611, 0.5997, 0.375, 0.5871, 0.375, 0.5802, 0.3639, 0.5915, 0.3639, 0.5997, 0.5, 0.5871, 0.5, 0.5802, 0.4889, 0.5915, 0.4889, 0.5492, 0.5, 0.5366, 0.5, 0.5366, 0.5, 0.5492, 0.5, 0.5366, 0.25, 0.524, 0.25, 0.524, 0.25, 0.5366, 0.25, 0.625, 0.5, 0.6124, 0.5, 0.6027, 0.4889, 0.6139, 0.4889, 0.625, 0.375, 0.6124, 0.375, 0.6027, 0.3639, 0.6139, 0.3639, 0.5997, 0.25, 0.6124, 0.25, 0.6027, 0.2611, 0.5915, 0.2611, 0.5997, 0.375, 0.6124, 0.375, 0.6027, 0.3861, 0.5915, 0.3861, 0.5915, 0.2611, 0.6027, 0.2611, 0.6027, 0.3639, 0.5915, 0.3639, 0.5915, 0.3861, 0.6027, 0.3861, 0.6027, 0.4889, 0.5915, 0.4889, 0.5745, 0.25, 0.5619, 0.25, 0.5619, 0.25, 0.5745, 0.25, 0.5997, 0.75, 0.6124, 0.75, 0.6124, 0.875, 0.5997, 0.875, 0.5997, 0.875, 0.6124, 0.875, 0.6124, 1.0, 0.5997, 1.0, 0.5997, 0.5, 0.6124, 0.5, 0.6124, 0.75, 0.5997, 0.75, 0.5997, 0.0, 0.6124, 0.0, 0.6124, 0.25, 0.5997, 0.25, 0.423, 0.5, 0.423, 0.375, 0.423, 0.375, 0.423, 0.5, 0.6124, 0.25, 0.625, 0.25, 0.625, 0.25, 0.6124, 0.25, 0.423, 0.375, 0.423, 0.25, 0.423, 0.25, 0.423, 0.375, 0.875, 0.5, 0.75, 0.5, 0.75, 0.5, 0.875, 0.5, 0.4356, 0.5, 0.423, 0.5, 0.423, 0.5, 0.4356, 0.5, 0.75, 0.5, 0.625, 0.5, 0.625, 0.5, 0.75, 0.5, 0.5366, 0.5, 0.524, 0.5, 0.524, 0.5, 0.5366, 0.5, 0.5114, 0.25, 0.524, 0.25, 0.524, 0.25, 0.5114, 0.25, 0.4609, 0.25, 0.4735, 0.25, 0.4735, 0.25, 0.4609, 0.25, 0.4861, 0.5, 0.4735, 0.5, 0.4735, 0.5, 0.4861, 0.5, 0.5114, 0.5, 0.4987, 0.5, 0.4987, 0.5, 0.5114, 0.5, 0.4861, 0.25, 0.4987, 0.25, 0.4987, 0.25, 0.4861, 0.25, 0.5871, 0.5, 0.5745, 0.5, 0.5745, 0.5, 0.5871, 0.5, 0.5619, 0.25, 0.5745, 0.25, 0.5745, 0.25, 0.5619, 0.25, 0.5366, 0.25, 0.5492, 0.25, 0.5492, 0.25, 0.5366, 0.25, 0.5619, 0.5, 0.5492, 0.5, 0.5492, 0.5, 0.5619, 0.5, 0.6124, 0.5, 0.5997, 0.5, 0.5997, 0.5, 0.6124, 0.5, 0.5871, 0.25, 0.5997, 0.25, 0.5997, 0.25, 0.5871, 0.25, 0.4356, 0.25, 0.4482, 0.25, 0.4482, 0.25, 0.4356, 0.25, 0.4609, 0.5, 0.4482, 0.5, 0.4482, 0.5, 0.4609, 0.5, 0.4735, 0.25, 0.4861, 0.25, 0.4861, 0.25, 0.4735, 0.25, 0.4987, 0.5, 0.4861, 0.5, 0.4861, 0.5, 0.4987, 0.5, 0.4735, 0.5, 0.4609, 0.5, 0.4609, 0.5, 0.4735, 0.5, 0.4482, 0.25, 0.4609, 0.25, 0.4609, 0.25, 0.4482, 0.25, 0.423, 0.25, 0.4356, 0.25, 0.4356, 0.25, 0.423, 0.25, 0.4482, 0.5, 0.4356, 0.5, 0.4356, 0.5, 0.4482, 0.5, 0.524, 0.25, 0.5366, 0.25, 0.5366, 0.25, 0.524, 0.25, 0.5492, 0.5, 0.5366, 0.5, 0.5366, 0.5, 0.5492, 0.5, 0.524, 0.5, 0.5114, 0.5, 0.5114, 0.5, 0.524, 0.5, 0.4987, 0.25, 0.5114, 0.25, 0.5114, 0.25, 0.4987, 0.25, 0.5745, 0.5, 0.5619, 0.5, 0.5619, 0.5, 0.5745, 0.5, 0.5492, 0.25, 0.5619, 0.25, 0.5619, 0.25, 0.5492, 0.25, 0.5745, 0.25, 0.5871, 0.25, 0.5871, 0.25, 0.5745, 0.25, 0.5997, 0.5, 0.5871, 0.5, 0.5871, 0.5, 0.5997, 0.5, 0.625, 0.5, 0.6124, 0.5, 0.6124, 0.5, 0.625, 0.5, 0.5997, 0.25, 0.6124, 0.25, 0.6124, 0.25, 0.5997, 0.25, 0.5619, 0.25, 0.5492, 0.25, 0.5492, 0.25, 0.5619, 0.25, 0.5871, 0.5, 0.5745, 0.5, 0.5745, 0.5, 0.5871, 0.5, 0.423, 0.5, 0.423, 0.375, 0.423, 0.375, 0.423, 0.5, 0.5492, 0.5, 0.5619, 0.5, 0.5619, 0.5, 0.5492, 0.5, 0.6124, 0.25, 0.625, 0.25, 0.625, 0.25, 0.6124, 0.25, 0.4987, 0.25, 0.5114, 0.25, 0.5114, 0.25, 0.4987, 0.25, 0.625, 0.5, 0.6124, 0.5, 0.6124, 0.5, 0.625, 0.5, 0.75, 0.5, 0.625, 0.5, 0.625, 0.5, 0.75, 0.5, 0.5871, 0.25, 0.5997, 0.25, 0.5997, 0.25, 0.5871, 0.25, 0.5114, 0.5, 0.4987, 0.5, 0.4987, 0.5, 0.5114, 0.5, 0.4735, 0.25, 0.4861, 0.25, 0.4861, 0.25, 0.4735, 0.25, 0.625, 0.5, 0.625, 0.375, 0.625, 0.375, 0.625, 0.5, 0.5871, 0.25, 0.5745, 0.25, 0.5745, 0.25, 0.5871, 0.25, 0.5997, 0.5, 0.5871, 0.5, 0.5871, 0.5, 0.5997, 0.5, 0.4861, 0.5, 0.4735, 0.5, 0.4735, 0.5, 0.4861, 0.5, 0.625, 0.375, 0.625, 0.25, 0.625, 0.25, 0.625, 0.375, 0.5745, 0.5, 0.5871, 0.5, 0.5871, 0.5, 0.5745, 0.5, 0.4356, 0.25, 0.423, 0.25, 0.423, 0.25, 0.4356, 0.25, 0.625, 0.25, 0.6124, 0.25, 0.6124, 0.25, 0.625, 0.25, 0.5114, 0.25, 0.4987, 0.25, 0.4987, 0.25, 0.5114, 0.25, 0.5619, 0.25, 0.5745, 0.25, 0.5745, 0.25, 0.5619, 0.25, 0.524, 0.25, 0.5366, 0.25, 0.5366, 0.25, 0.524, 0.25, 0.423, 0.5, 0.4356, 0.5, 0.4356, 0.5, 0.423, 0.5, 0.6124, 0.5, 0.625, 0.5, 0.625, 0.5, 0.6124, 0.5, 0.5997, 0.25, 0.5871, 0.25, 0.5871, 0.25, 0.5997, 0.25, 0.4987, 0.5, 0.5114, 0.5, 0.5114, 0.5, 0.4987, 0.5, 0.5745, 0.5, 0.5619, 0.5, 0.5619, 0.5, 0.5745, 0.5, 0.4861, 0.25, 0.4735, 0.25, 0.4735, 0.25, 0.4861, 0.25, 0.5366, 0.5, 0.524, 0.5, 0.524, 0.5, 0.5366, 0.5, 0.5871, 0.5, 0.5997, 0.5, 0.5997, 0.5, 0.5871, 0.5, 0.4735, 0.5, 0.4861, 0.5, 0.4861, 0.5, 0.4735, 0.5, 0.5114, 0.25, 0.524, 0.25, 0.524, 0.25, 0.5114, 0.25, 0.423, 0.25, 0.423, 0.375, 0.423, 0.375, 0.423, 0.25, 0.524, 0.5, 0.5114, 0.5, 0.5114, 0.5, 0.524, 0.5, 0.5366, 0.25, 0.5492, 0.25, 0.5492, 0.25, 0.5366, 0.25, 0.423, 0.375, 0.423, 0.5, 0.423, 0.5, 0.423, 0.375])
me_cube_001.update()
me_cube_002 = bpy.data.meshes.new('Cube.002')
me_cube_002.from_pydata([(-1.0, -1.0, -1.0), (-1.0, -1.0, 1.0), (-1.0, 1.0, -1.0), (-1.0, 1.0, 1.0), (1.0, -1.0, -1.0), (1.0, -1.0, 1.0), (1.0, 1.0, -1.0), (1.0, 1.0, 1.0)], [], [(0, 1, 3, 2), (2, 3, 7, 6), (6, 7, 5, 4), (4, 5, 1, 0), (2, 6, 4, 0), (7, 3, 1, 5)])
_uv = me_cube_002.uv_layers.new(name='UVMap')
_uv.uv.foreach_set('vector', [0.375, 0.0, 0.625, 0.0, 0.625, 0.25, 0.375, 0.25, 0.375, 0.25, 0.625, 0.25, 0.625, 0.5, 0.375, 0.5, 0.375, 0.5, 0.625, 0.5, 0.625, 0.75, 0.375, 0.75, 0.375, 0.75, 0.625, 0.75, 0.625, 1.0, 0.375, 1.0, 0.125, 0.5, 0.375, 0.5, 0.375, 0.75, 0.125, 0.75, 0.625, 0.5, 0.875, 0.5, 0.875, 0.75, 0.625, 0.75])
me_cube_002.update()
me_cube_003 = bpy.data.meshes.new('Cube.003')
me_cube_003.from_pydata([(-1.0, -1.0, 1.0), (-1.0, 1.0, 1.0), (1.0, -1.0, 1.0), (1.0, 1.0, 1.0), (-1.114, 1.096, -2.491), (-1.114, -1.132, -2.491), (1.114, 1.096, -2.491), (1.114, -1.132, -2.491), (-1.102, -1.118, -2.336), (-1.0, -1.0, 0.3401), (-1.076, -1.088, -1.945), (-1.051, -1.059, -1.489), (-1.03, -1.035, -0.9988), (-1.014, -1.016, -0.509), (-1.003, -1.004, -0.05228), (-1.0, 1.0, 0.3401), (-1.102, 1.086, -2.336), (-1.003, 1.003, -0.05229), (-1.014, 1.012, -0.509), (-1.03, 1.025, -0.9988), (-1.051, 1.043, -1.489), (-1.076, 1.064, -1.945), (1.0, -1.0, 0.3401), (1.102, -1.118, -2.336), (1.003, -1.004, -0.05228), (1.014, -1.016, -0.509), (1.03, -1.035, -0.9988), (1.051, -1.059, -1.489), (1.076, -1.088, -1.945), (1.0, 1.0, 0.3401), (1.102, 1.086, -2.336), (1.003, 1.003, -0.05229), (1.014, 1.012, -0.509), (1.03, 1.025, -0.9988), (1.051, 1.043, -1.489), (1.076, 1.064, -1.945)], [], [(22, 2, 0, 9), (16, 30, 6, 4), (23, 8, 5, 7), (15, 1, 3, 29), (3, 1, 0, 2), (4, 6, 7, 5), (30, 23, 7, 6), (9, 0, 1, 15), (29, 3, 2, 22), (16, 8, 10, 21), (21, 10, 11, 20), (20, 11, 12, 19), (19, 12, 13, 18), (18, 13, 14, 17), (17, 14, 9, 15), (30, 16, 21, 35), (35, 21, 20, 34), (34, 20, 19, 33), (33, 19, 18, 32), (32, 18, 17, 31), (31, 17, 15, 29), (23, 30, 35, 28), (28, 35, 34, 27), (27, 34, 33, 26), (26, 33, 32, 25), (25, 32, 31, 24), (24, 31, 29, 22), (8, 23, 28, 10), (10, 28, 27, 11), (11, 27, 26, 12), (12, 26, 25, 13), (13, 25, 24, 14), (14, 24, 22, 9), (8, 16, 4, 5)])
me_cube_003.polygons.foreach_set('use_smooth', [True] * 34)
_uv = me_cube_003.uv_layers.new(name='UVMap')
_uv.uv.foreach_set('vector', [0.5425, 0.75, 0.625, 0.75, 0.625, 1.0, 0.5425, 1.0, 0.375, 0.25, 0.375, 0.5, 0.375, 0.5, 0.375, 0.25, 0.375, 0.75, 0.375, 1.0, 0.375, 1.0, 0.375, 0.75, 0.5425, 0.25, 0.625, 0.25, 0.625, 0.5, 0.5425, 0.5, 0.625, 0.5, 0.875, 0.5, 0.875, 0.75, 0.625, 0.75, 0.125, 0.5, 0.375, 0.5, 0.375, 0.75, 0.125, 0.75, 0.375, 0.5, 0.375, 0.75, 0.375, 0.75, 0.375, 0.5, 0.5425, 0.0, 0.625, 0.0, 0.625, 0.25, 0.5425, 0.25, 0.5425, 0.5, 0.625, 0.5, 0.625, 0.75, 0.5425, 0.75, 0.375, 0.25, 0.375, 0.0, 0.375, -0.0004722, 0.375, 0.25, 0.375, 0.25, 0.375, -0.0004722, 0.375, -0.001877, 0.375, 0.2499, 0.375, 0.2499, 0.375, -0.001877, 0.375, 0.0, 0.375, 0.25, 0.375, 0.25, 0.375, 0.0, 0.4364, -0.001983, 0.4364, 0.2499, 0.4364, 0.2499, 0.4364, -0.001983, 0.4935, -0.0005043, 0.4935, 0.25, 0.4935, 0.25, 0.4935, -0.0005043, 0.5425, 0.0, 0.5425, 0.25, 0.375, 0.5, 0.375, 0.25, 0.375, 0.25, 0.375, 0.5, 0.375, 0.5, 0.375, 0.25, 0.375, 0.2499, 0.375, 0.5001, 0.375, 0.5001, 0.375, 0.2499, 0.375, 0.25, 0.375, 0.5, 0.375, 0.5, 0.375, 0.25, 0.4364, 0.2499, 0.4364, 0.5001, 0.4364, 0.5001, 0.4364, 0.2499, 0.4935, 0.25, 0.4935, 0.5, 0.4935, 0.5, 0.4935, 0.25, 0.5425, 0.25, 0.5425, 0.5, 0.375, 0.75, 0.375, 0.5, 0.375, 0.5, 0.375, 0.75, 0.375, 0.75, 0.375, 0.5, 0.375, 0.5001, 0.375, 0.7501, 0.375, 0.7501, 0.375, 0.5001, 0.375, 0.5, 0.375, 0.75, 0.375, 0.75, 0.375, 0.5, 0.4364, 0.5001, 0.4364, 0.7501, 0.4364, 0.7501, 0.4364, 0.5001, 0.4935, 0.5, 0.4935, 0.75, 0.4935, 0.75, 0.4935, 0.5, 0.5425, 0.5, 0.5425, 0.75, 0.375, 1.0, 0.375, 0.75, 0.375, 0.75, 0.375, 1.0, 0.375, 1.0, 0.375, 0.75, 0.375, 0.7501, 0.375, 1.002, 0.375, 1.002, 0.375, 0.7501, 0.375, 0.75, 0.375, 1.0, 0.375, 1.0, 0.375, 0.75, 0.4364, 0.7501, 0.4364, 1.002, 0.4364, 1.002, 0.4364, 0.7501, 0.4935, 0.75, 0.4935, 1.0, 0.4935, 1.0, 0.4935, 0.75, 0.5425, 0.75, 0.5425, 1.0, 0.375, 0.0, 0.375, 0.25, 0.375, 0.25, 0.375, 0.0])
me_cube_003.update()
me_cube_004 = bpy.data.meshes.new('Cube.004')
me_cube_004.from_pydata([(-1.0, -1.0, 0.5144), (-1.0, -1.0, 1.0), (-1.0, 1.0, 0.5144), (-1.0, 1.0, 1.0), (1.0, -1.0, 0.5144), (1.0, -1.0, 1.0), (1.0, 1.0, 0.5144), (1.0, 1.0, 1.0), (-0.6446, 0.6446, -0.9203), (-0.6446, -0.6446, -0.9203), (0.6446, 0.6446, -0.9203), (0.6446, -0.6446, -0.9203), (-1.02, 1.02, -1.219), (-1.02, -1.02, -1.219), (1.02, 1.02, -1.219), (1.02, -1.02, -1.219), (-1.02, 1.02, -1.737), (-1.02, -1.02, -1.737), (1.02, 1.02, -1.737), (1.02, -1.02, -1.737), (-0.9844, 0.9844, -1.81), (-0.9844, -0.9844, -1.81), (0.9844, 0.9844, -1.81), (0.9844, -0.9844, -1.81)], [], [(0, 1, 3, 2), (2, 3, 7, 6), (6, 7, 5, 4), (4, 5, 1, 0), (0, 2, 8, 9), (7, 3, 1, 5), (10, 11, 15, 14), (6, 4, 11, 10), (4, 0, 9, 11), (2, 6, 10, 8), (15, 13, 17, 19), (9, 8, 12, 13), (11, 9, 13, 15), (8, 10, 14, 12), (18, 19, 23, 22), (12, 14, 18, 16), (14, 15, 19, 18), (13, 12, 16, 17), (20, 22, 23, 21), (17, 16, 20, 21), (19, 17, 21, 23), (16, 18, 22, 20)])
me_cube_004.polygons.foreach_set('use_smooth', [True] * 22)
_uv = me_cube_004.uv_layers.new(name='UVMap')
_uv.uv.foreach_set('vector', [0.375, 0.0, 0.625, 0.0, 0.625, 0.25, 0.375, 0.25, 0.375, 0.25, 0.625, 0.25, 0.625, 0.5, 0.375, 0.5, 0.375, 0.5, 0.625, 0.5, 0.625, 0.75, 0.375, 0.75, 0.375, 0.75, 0.625, 0.75, 0.625, 1.0, 0.375, 1.0, 0.375, 0.0, 0.375, 0.25, 0.375, 0.25, 0.375, 0.0, 0.625, 0.5, 0.875, 0.5, 0.875, 0.75, 0.625, 0.75, 0.375, 0.5, 0.375, 0.75, 0.375, 0.75, 0.375, 0.5, 0.375, 0.5, 0.375, 0.75, 0.375, 0.75, 0.375, 0.5, 0.375, 0.75, 0.375, 1.0, 0.375, 1.0, 0.375, 0.75, 0.375, 0.25, 0.375, 0.5, 0.375, 0.5, 0.375, 0.25, 0.375, 0.75, 0.375, 1.0, 0.375, 1.0, 0.375, 0.75, 0.375, 0.0, 0.375, 0.25, 0.375, 0.25, 0.375, 0.0, 0.375, 0.75, 0.375, 1.0, 0.375, 1.0, 0.375, 0.75, 0.375, 0.25, 0.375, 0.5, 0.375, 0.5, 0.375, 0.25, 0.375, 0.5, 0.375, 0.75, 0.375, 0.75, 0.375, 0.5, 0.375, 0.25, 0.375, 0.5, 0.375, 0.5, 0.375, 0.25, 0.375, 0.5, 0.375, 0.75, 0.375, 0.75, 0.375, 0.5, 0.375, 0.0, 0.375, 0.25, 0.375, 0.25, 0.375, 0.0, 0.125, 0.5, 0.375, 0.5, 0.375, 0.75, 0.125, 0.75, 0.375, 0.0, 0.375, 0.25, 0.375, 0.25, 0.375, 0.0, 0.375, 0.75, 0.375, 1.0, 0.375, 1.0, 0.375, 0.75, 0.375, 0.25, 0.375, 0.5, 0.375, 0.5, 0.375, 0.25])
me_cube_004.update()
me_cube_005 = bpy.data.meshes.new('Cube.005')
me_cube_005.from_pydata([(-1.0, -1.0, -1.0), (-1.0, -1.0, 1.0), (-0.8905, 1.764, -0.8905), (-0.8905, 1.764, 0.8905), (1.0, -1.0, -1.0), (1.0, -1.0, 1.0), (0.8905, 1.764, -0.8905), (0.8905, 1.764, 0.8905), (-1.0, 1.0, 1.0), (-1.0, 1.0, -1.0), (1.0, 1.0, -1.0), (1.0, 1.0, 1.0)], [], [(0, 1, 8, 9), (2, 3, 7, 6), (10, 11, 5, 4), (4, 5, 1, 0), (9, 10, 4, 0), (11, 8, 1, 5), (3, 2, 9, 8), (2, 6, 10, 9), (7, 3, 8, 11), (6, 7, 11, 10)])
_uv = me_cube_005.uv_layers.new(name='UVMap')
_uv.uv.foreach_set('vector', [0.375, 0.0, 0.625, 0.0, 0.625, 0.25, 0.375, 0.25, 0.3887, 0.2637, 0.6113, 0.2637, 0.6113, 0.4863, 0.3887, 0.4863, 0.375, 0.5, 0.625, 0.5, 0.625, 0.75, 0.375, 0.75, 0.375, 0.75, 0.625, 0.75, 0.625, 1.0, 0.375, 1.0, 0.125, 0.5, 0.375, 0.5, 0.375, 0.75, 0.125, 0.75, 0.625, 0.5, 0.875, 0.5, 0.875, 0.75, 0.625, 0.75, 0.6113, 0.2637, 0.3887, 0.2637, 0.375, 0.25, 0.625, 0.25, 0.3887, 0.2637, 0.3887, 0.4863, 0.375, 0.5, 0.375, 0.25, 0.6113, 0.4863, 0.6113, 0.2637, 0.625, 0.25, 0.625, 0.5, 0.3887, 0.4863, 0.6113, 0.4863, 0.625, 0.5, 0.375, 0.5])
me_cube_005.update()
me_cube_006 = bpy.data.meshes.new('Cube.006')
me_cube_006.from_pydata([(-1.0, -1.0, 1.0), (-1.0, 1.0, 1.0), (1.0, -1.0, 1.0), (1.0, 1.0, 1.0), (-1.114, 1.096, -2.491), (-1.114, -1.132, -2.491), (1.114, 1.096, -2.491), (1.114, -1.132, -2.491), (-1.102, -1.118, -2.336), (-1.0, -1.0, 0.3401), (-1.076, -1.088, -1.945), (-1.051, -1.059, -1.489), (-1.03, -1.035, -0.9988), (-1.014, -1.016, -0.509), (-1.003, -1.004, -0.05228), (-1.0, 1.0, 0.3401), (-1.102, 1.086, -2.336), (-1.003, 1.003, -0.05229), (-1.014, 1.012, -0.509), (-1.03, 1.025, -0.9988), (-1.051, 1.043, -1.489), (-1.076, 1.064, -1.945), (1.0, -1.0, 0.3401), (1.102, -1.118, -2.336), (1.003, -1.004, -0.05228), (1.014, -1.016, -0.509), (1.03, -1.035, -0.9988), (1.051, -1.059, -1.489), (1.076, -1.088, -1.945), (1.0, 1.0, 0.3401), (1.102, 1.086, -2.336), (1.003, 1.003, -0.05229), (1.014, 1.012, -0.509), (1.03, 1.025, -0.9988), (1.051, 1.043, -1.489), (1.076, 1.064, -1.945)], [], [(22, 2, 0, 9), (16, 30, 6, 4), (23, 8, 5, 7), (15, 1, 3, 29), (3, 1, 0, 2), (4, 6, 7, 5), (30, 23, 7, 6), (9, 0, 1, 15), (29, 3, 2, 22), (16, 8, 10, 21), (21, 10, 11, 20), (20, 11, 12, 19), (19, 12, 13, 18), (18, 13, 14, 17), (17, 14, 9, 15), (30, 16, 21, 35), (35, 21, 20, 34), (34, 20, 19, 33), (33, 19, 18, 32), (32, 18, 17, 31), (31, 17, 15, 29), (23, 30, 35, 28), (28, 35, 34, 27), (27, 34, 33, 26), (26, 33, 32, 25), (25, 32, 31, 24), (24, 31, 29, 22), (8, 23, 28, 10), (10, 28, 27, 11), (11, 27, 26, 12), (12, 26, 25, 13), (13, 25, 24, 14), (14, 24, 22, 9), (8, 16, 4, 5)])
me_cube_006.polygons.foreach_set('use_smooth', [True] * 34)
_uv = me_cube_006.uv_layers.new(name='UVMap')
_uv.uv.foreach_set('vector', [0.5425, 0.75, 0.625, 0.75, 0.625, 1.0, 0.5425, 1.0, 0.375, 0.25, 0.375, 0.5, 0.375, 0.5, 0.375, 0.25, 0.375, 0.75, 0.375, 1.0, 0.375, 1.0, 0.375, 0.75, 0.5425, 0.25, 0.625, 0.25, 0.625, 0.5, 0.5425, 0.5, 0.625, 0.5, 0.875, 0.5, 0.875, 0.75, 0.625, 0.75, 0.125, 0.5, 0.375, 0.5, 0.375, 0.75, 0.125, 0.75, 0.375, 0.5, 0.375, 0.75, 0.375, 0.75, 0.375, 0.5, 0.5425, 0.0, 0.625, 0.0, 0.625, 0.25, 0.5425, 0.25, 0.5425, 0.5, 0.625, 0.5, 0.625, 0.75, 0.5425, 0.75, 0.375, 0.25, 0.375, 0.0, 0.375, -0.0004722, 0.375, 0.25, 0.375, 0.25, 0.375, -0.0004722, 0.375, -0.001877, 0.375, 0.2499, 0.375, 0.2499, 0.375, -0.001877, 0.375, 0.0, 0.375, 0.25, 0.375, 0.25, 0.375, 0.0, 0.4364, -0.001983, 0.4364, 0.2499, 0.4364, 0.2499, 0.4364, -0.001983, 0.4935, -0.0005043, 0.4935, 0.25, 0.4935, 0.25, 0.4935, -0.0005043, 0.5425, 0.0, 0.5425, 0.25, 0.375, 0.5, 0.375, 0.25, 0.375, 0.25, 0.375, 0.5, 0.375, 0.5, 0.375, 0.25, 0.375, 0.2499, 0.375, 0.5001, 0.375, 0.5001, 0.375, 0.2499, 0.375, 0.25, 0.375, 0.5, 0.375, 0.5, 0.375, 0.25, 0.4364, 0.2499, 0.4364, 0.5001, 0.4364, 0.5001, 0.4364, 0.2499, 0.4935, 0.25, 0.4935, 0.5, 0.4935, 0.5, 0.4935, 0.25, 0.5425, 0.25, 0.5425, 0.5, 0.375, 0.75, 0.375, 0.5, 0.375, 0.5, 0.375, 0.75, 0.375, 0.75, 0.375, 0.5, 0.375, 0.5001, 0.375, 0.7501, 0.375, 0.7501, 0.375, 0.5001, 0.375, 0.5, 0.375, 0.75, 0.375, 0.75, 0.375, 0.5, 0.4364, 0.5001, 0.4364, 0.7501, 0.4364, 0.7501, 0.4364, 0.5001, 0.4935, 0.5, 0.4935, 0.75, 0.4935, 0.75, 0.4935, 0.5, 0.5425, 0.5, 0.5425, 0.75, 0.375, 1.0, 0.375, 0.75, 0.375, 0.75, 0.375, 1.0, 0.375, 1.0, 0.375, 0.75, 0.375, 0.7501, 0.375, 1.002, 0.375, 1.002, 0.375, 0.7501, 0.375, 0.75, 0.375, 1.0, 0.375, 1.0, 0.375, 0.75, 0.4364, 0.7501, 0.4364, 1.002, 0.4364, 1.002, 0.4364, 0.7501, 0.4935, 0.75, 0.4935, 1.0, 0.4935, 1.0, 0.4935, 0.75, 0.5425, 0.75, 0.5425, 1.0, 0.375, 0.0, 0.375, 0.25, 0.375, 0.25, 0.375, 0.0])
me_cube_006.update()
me_cube_008 = bpy.data.meshes.new('Cube.008')
me_cube_008.from_pydata([(-1.0, -1.0, -1.0), (-1.0, -1.0, 1.0), (-1.0, 1.0, -1.0), (-1.0, 1.0, 1.0), (1.0, -1.0, -1.0), (1.0, -1.0, 1.0), (1.0, 1.0, -1.0), (1.0, 1.0, 1.0)], [], [(0, 1, 3, 2), (2, 3, 7, 6), (6, 7, 5, 4), (4, 5, 1, 0), (2, 6, 4, 0), (7, 3, 1, 5)])
_uv = me_cube_008.uv_layers.new(name='UVMap')
_uv.uv.foreach_set('vector', [0.375, 0.0, 0.625, 0.0, 0.625, 0.25, 0.375, 0.25, 0.375, 0.25, 0.625, 0.25, 0.625, 0.5, 0.375, 0.5, 0.375, 0.5, 0.625, 0.5, 0.625, 0.75, 0.375, 0.75, 0.375, 0.75, 0.625, 0.75, 0.625, 1.0, 0.375, 1.0, 0.125, 0.5, 0.375, 0.5, 0.375, 0.75, 0.125, 0.75, 0.625, 0.5, 0.875, 0.5, 0.875, 0.75, 0.625, 0.75])
me_cube_008.update()
me_cube_009 = bpy.data.meshes.new('Cube.009')
me_cube_009.from_pydata([(-1.0, -1.0, -1.0), (-1.0, -1.0, 1.0), (-1.0, 1.0, -1.0), (-1.0, 1.0, 1.0), (1.0, -1.0, -1.0), (1.0, -1.0, 1.0), (1.0, 1.0, -1.0), (1.0, 1.0, 1.0)], [], [(0, 1, 3, 2), (2, 3, 7, 6), (6, 7, 5, 4), (4, 5, 1, 0), (2, 6, 4, 0), (7, 3, 1, 5)])
_uv = me_cube_009.uv_layers.new(name='UVMap')
_uv.uv.foreach_set('vector', [0.375, 0.0, 0.625, 0.0, 0.625, 0.25, 0.375, 0.25, 0.375, 0.25, 0.625, 0.25, 0.625, 0.5, 0.375, 0.5, 0.375, 0.5, 0.625, 0.5, 0.625, 0.75, 0.375, 0.75, 0.375, 0.75, 0.625, 0.75, 0.625, 1.0, 0.375, 1.0, 0.125, 0.5, 0.375, 0.5, 0.375, 0.75, 0.125, 0.75, 0.625, 0.5, 0.875, 0.5, 0.875, 0.75, 0.625, 0.75])
me_cube_009.update()
me_plane = bpy.data.meshes.new('Plane')
me_plane.from_pydata([(-1.174, -1.0, -0.3408), (1.0, -1.0, -0.3408), (-0.9335, 1.0, -0.3408), (1.0, 1.0, -0.3408), (-1.023, 0.0, -0.3408), (1.0, 0.0, -0.3408), (-1.3, -0.5, -0.3408), (1.0, -0.5, -0.3408), (1.0, -0.25, -0.3408), (-1.174, -0.25, -0.3408), (-1.3, -0.75, -0.3408), (1.0, -0.75, -0.3408), (1.0, 0.5, -0.3408), (-0.8851, 0.5, -0.3408), (-0.9335, 0.25, -0.3408), (1.0, 0.25, -0.3408), (1.0, 0.75, -0.3408), (-0.8851, 0.75, -0.3408), (1.0, 0.875, -0.3408), (-0.9059, 0.875, -0.3408), (-0.8769, 0.625, -0.3408), (1.0, 0.625, -0.3408), (1.0, 0.3636, -0.3408), (-0.9082, 0.3636, -0.3408), (-0.9647, 0.125, -0.3408), (1.0, 0.125, -0.3408), (1.0, -0.125, -0.3408), (-1.098, -0.125, -0.3408), (-1.246, -0.375, -0.3408), (1.0, -0.375, -0.3408), (1.0, -0.625, -0.3408), (-1.322, -0.625, -0.3408), (-1.246, -0.875, -0.3408), (1.0, -0.875, -0.3408)], [], [(19, 18, 3, 2), (27, 26, 5, 4), (31, 30, 7, 6), (28, 29, 8, 9), (32, 33, 11, 10), (23, 22, 12, 13), (24, 25, 15, 14), (20, 21, 16, 17), (17, 16, 18, 19), (13, 12, 21, 20), (14, 15, 22, 23), (4, 5, 25, 24), (9, 8, 26, 27), (6, 7, 29, 28), (10, 11, 30, 31), (0, 1, 33, 32)])
_uv = me_plane.uv_layers.new(name='UVMap')
_uv.uv.foreach_set('vector', [0.0, 0.9375, 1.0, 0.9375, 1.0, 1.0, 0.0, 1.0, 0.0, 0.4375, 1.0, 0.4375, 1.0, 0.5, 0.0, 0.5, 0.0, 0.1875, 1.0, 0.1875, 1.0, 0.25, 0.0, 0.25, 0.0, 0.3125, 1.0, 0.3125, 1.0, 0.375, 0.0, 0.375, 0.0, 0.0625, 1.0, 0.0625, 1.0, 0.125, 0.0, 0.125, 0.0, 0.6818, 1.0, 0.6818, 1.0, 0.75, 0.0, 0.75, 0.0, 0.5625, 1.0, 0.5625, 1.0, 0.625, 0.0, 0.625, 0.0, 0.8125, 1.0, 0.8125, 1.0, 0.875, 0.0, 0.875, 0.0, 0.875, 1.0, 0.875, 1.0, 0.9375, 0.0, 0.9375, 0.0, 0.75, 1.0, 0.75, 1.0, 0.8125, 0.0, 0.8125, 0.0, 0.625, 1.0, 0.625, 1.0, 0.6818, 0.0, 0.6818, 0.0, 0.5, 1.0, 0.5, 1.0, 0.5625, 0.0, 0.5625, 0.0, 0.375, 1.0, 0.375, 1.0, 0.4375, 0.0, 0.4375, 0.0, 0.25, 1.0, 0.25, 1.0, 0.3125, 0.0, 0.3125, 0.0, 0.125, 1.0, 0.125, 1.0, 0.1875, 0.0, 0.1875, 0.0, 0.0, 1.0, 0.0, 1.0, 0.0625, 0.0, 0.0625])
me_plane.update()

# ---- objects
ob_cube = bpy.data.objects.new('Cube', me_cube_001)
ob_cube_001 = bpy.data.objects.new('Cube.001', me_cube_002)
ob_cube_002 = bpy.data.objects.new('Cube.002', me_cube_003)
ob_cube_003 = bpy.data.objects.new('Cube.003', me_cube_004)
ob_cube_004 = bpy.data.objects.new('Cube.004', me_cube_005)
ob_cube_005 = bpy.data.objects.new('Cube.005', me_cube_006)
ob_cube_006 = bpy.data.objects.new('Cube.006', me_cube_008)
ob_cube_007 = bpy.data.objects.new('Cube.007', me_cube_009)
ob_plane = bpy.data.objects.new('Plane', me_plane)
ob_sun = bpy.data.objects.new('Sun', light_sun)

# ---- transforms, parenting, visibility, modifiers, constraints
ob_cube.location = (0.0, 0.0, 0.0)
ob_cube.scale = (1.565, 0.2998, 1.637)
_m = ob_cube.modifiers.new('Smooth by Angle', 'NODES')
_m.node_group = ng_smooth_by_angle
_m.use_pin_to_last = True
_m.show_group_selector = False
ob_cube_001.location = (-0.746, 0.01792, 0.5817)
ob_cube_001.scale = (0.7133, 0.1977, 0.05041)
_m = ob_cube_001.modifiers.new('Array', 'ARRAY')
_m.relative_offset_displace = (0.0, 0.0, 4.8)
_m = ob_cube_001.modifiers.new('Mirror', 'MIRROR')
_m.mirror_object = ob_cube
ob_cube_002.location = (0.0, 0.0, -1.584)
ob_cube_002.scale = (1.623, 0.3839, 0.06501)
ob_cube_003.location = (-1.504, 0.3016, -1.805)
ob_cube_003.scale = (0.118, 0.08081, 0.06392)
_m = ob_cube_003.modifiers.new('Mirror', 'MIRROR')
_m.use_axis = (True, True, False)
_m.mirror_object = ob_cube
_m = ob_cube_003.modifiers.new('Smooth by Angle', 'NODES')
_m.node_group = ng_smooth_by_angle
_m.use_pin_to_last = True
_m.show_group_selector = False
ob_cube_004.location = (-0.8242, 0.3304, -1.244)
ob_cube_004.scale = (0.6939, 0.03353, 0.2275)
_m = ob_cube_004.modifiers.new('Mirror', 'MIRROR')
_m.mirror_object = ob_cube
ob_cube_005.location = (0.0, 0.0, 1.692)
ob_cube_005.rotation_euler = (-0.0, -3.142, -0.0)
ob_cube_005.scale = (1.623, 0.3839, 0.05424)
ob_cube_006.location = (-0.8779, 0.0, -0.5658)
ob_cube_006.scale = (0.8623, 0.2743, 0.05693)
_m = ob_cube_006.modifiers.new('Mirror', 'MIRROR')
_m.mirror_object = ob_cube
ob_cube_007.location = (-0.8071, -0.007378, -0.02128)
ob_cube_007.scale = (0.7678, 0.2884, 0.05693)
_m = ob_cube_007.modifiers.new('Mirror', 'MIRROR')
_m.mirror_object = ob_cube
ob_plane.location = (-0.7319, 0.5323, 0.3046)
ob_plane.rotation_euler = (1.618, 0.0003107, 0.662)
ob_plane.scale = (0.7311, 1.261, 1.0)
_m = ob_plane.modifiers.new('Mirror', 'MIRROR')
_m.mirror_object = ob_cube
ob_sun.location = (1.076, 6.796, 5.818)
ob_sun.rotation_euler = (-0.7745, 0.3705, 0.2177)

# ---- collection membership
scene.collection.objects.link(ob_cube)
scene.collection.objects.link(ob_cube_001)
scene.collection.objects.link(ob_cube_002)
scene.collection.objects.link(ob_cube_003)
scene.collection.objects.link(ob_cube_004)
scene.collection.objects.link(ob_cube_005)
scene.collection.objects.link(ob_cube_006)
scene.collection.objects.link(ob_cube_007)
scene.collection.objects.link(ob_plane)
scene.collection.objects.link(ob_sun)

# ---- scene / render settings (as saved in the file)
scene.frame_start = 1; scene.frame_end = 250; scene.frame_set(1)
scene.render.engine = 'BLENDER_EEVEE_NEXT'
bpy.context.view_layer.update()

# ---- added for rendering (the .blend has no active camera): camera
cam_auto = bpy.data.cameras.new('AutoCamera')
cam_auto.lens = 50.0
cam_auto.sensor_width = 36.0
cam_auto.clip_end = 1000.0
ob_auto_camera = bpy.data.objects.new('AutoCamera', cam_auto)
scene.collection.objects.link(ob_auto_camera)
ob_auto_camera.location = (5.81224, -6.74652, 4.58962)
ob_auto_camera.rotation_euler = (1.09748, -7.21219e-08, 0.694738)
scene.camera = ob_auto_camera
bpy.context.view_layer.update()
